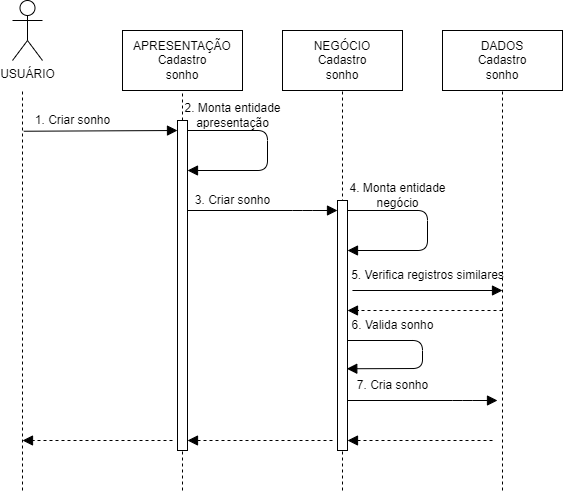

The diagram above was exported from draw.io. Its source (the exported page's mxGraphModel, read from the mxfile embedded in the PNG):
<mxGraphModel dx="1926" dy="984" grid="1" gridSize="10" guides="1" tooltips="1" connect="1" arrows="1" fold="1" page="1" pageScale="1" pageWidth="850" pageHeight="1100" math="0" shadow="0">
  <root>
    <mxCell id="0" />
    <mxCell id="1" parent="0" />
    <mxCell id="9" value="" style="endArrow=none;startArrow=none;endFill=0;startFill=0;endSize=8;html=1;verticalAlign=bottom;dashed=1;labelBackgroundColor=none;" edge="1" parent="1">
      <mxGeometry width="160" relative="1" as="geometry">
        <mxPoint x="120" y="560" as="sourcePoint" />
        <mxPoint x="119.99999999999977" y="160" as="targetPoint" />
      </mxGeometry>
    </mxCell>
    <mxCell id="10" value="USUÁRIO" style="shape=umlActor;verticalLabelPosition=bottom;verticalAlign=top;html=1;" vertex="1" parent="1">
      <mxGeometry x="110" y="70" width="30" height="60" as="geometry" />
    </mxCell>
    <mxCell id="11" value="" style="endArrow=none;startArrow=none;endFill=0;startFill=0;endSize=8;html=1;verticalAlign=bottom;dashed=1;labelBackgroundColor=none;" edge="1" parent="1" source="24">
      <mxGeometry width="160" relative="1" as="geometry">
        <mxPoint x="280" y="440" as="sourcePoint" />
        <mxPoint x="279.9999999999998" y="159.9999999999999" as="targetPoint" />
      </mxGeometry>
    </mxCell>
    <mxCell id="13" value="" style="endArrow=none;startArrow=none;endFill=0;startFill=0;endSize=8;html=1;verticalAlign=bottom;dashed=1;labelBackgroundColor=none;" edge="1" parent="1">
      <mxGeometry width="160" relative="1" as="geometry">
        <mxPoint x="440" y="560" as="sourcePoint" />
        <mxPoint x="439.9999999999998" y="159.9999999999999" as="targetPoint" />
      </mxGeometry>
    </mxCell>
    <mxCell id="14" value="APRESENTAÇÃO&lt;br&gt;Cadastro&lt;br&gt;sonho" style="whiteSpace=wrap;html=1;" vertex="1" parent="1">
      <mxGeometry x="220" y="100" width="120" height="60" as="geometry" />
    </mxCell>
    <mxCell id="16" value="" style="endArrow=none;startArrow=none;endFill=0;startFill=0;endSize=8;html=1;verticalAlign=bottom;dashed=1;labelBackgroundColor=none;" edge="1" parent="1">
      <mxGeometry width="160" relative="1" as="geometry">
        <mxPoint x="600" y="560" as="sourcePoint" />
        <mxPoint x="599.9999999999998" y="159.9999999999999" as="targetPoint" />
      </mxGeometry>
    </mxCell>
    <mxCell id="18" value="NEGÓCIO&lt;br&gt;Cadastro&lt;br&gt;sonho" style="whiteSpace=wrap;html=1;" vertex="1" parent="1">
      <mxGeometry x="380" y="100" width="120" height="60" as="geometry" />
    </mxCell>
    <mxCell id="19" value="DADOS&lt;br&gt;Cadastro&lt;br&gt;sonho" style="whiteSpace=wrap;html=1;" vertex="1" parent="1">
      <mxGeometry x="540" y="100" width="120" height="60" as="geometry" />
    </mxCell>
    <mxCell id="20" value="" style="endArrow=block;startArrow=none;endFill=1;startFill=0;endSize=8;html=1;verticalAlign=bottom;labelBackgroundColor=none;exitX=0.013;exitY=0.858;exitDx=0;exitDy=0;exitPerimeter=0;" edge="1" parent="1" source="29">
      <mxGeometry width="160" relative="1" as="geometry">
        <mxPoint x="125" y="200" as="sourcePoint" />
        <mxPoint x="275" y="200" as="targetPoint" />
      </mxGeometry>
    </mxCell>
    <mxCell id="21" value="" style="endArrow=block;startArrow=none;endFill=1;startFill=0;endSize=8;html=1;verticalAlign=bottom;labelBackgroundColor=none;" edge="1" parent="1">
      <mxGeometry width="160" relative="1" as="geometry">
        <mxPoint x="285" y="199.9999999999999" as="sourcePoint" />
        <mxPoint x="285" y="240" as="targetPoint" />
        <Array as="points">
          <mxPoint x="365" y="200" />
          <mxPoint x="365" y="240" />
        </Array>
      </mxGeometry>
    </mxCell>
    <mxCell id="22" value="" style="endArrow=block;startArrow=none;endFill=1;startFill=0;endSize=8;html=1;verticalAlign=bottom;labelBackgroundColor=none;" edge="1" parent="1" source="24" target="26">
      <mxGeometry width="160" relative="1" as="geometry">
        <mxPoint x="290" y="280" as="sourcePoint" />
        <mxPoint x="410" y="280" as="targetPoint" />
        <Array as="points">
          <mxPoint x="400" y="280" />
        </Array>
      </mxGeometry>
    </mxCell>
    <mxCell id="23" value="" style="endArrow=block;startArrow=none;endFill=1;startFill=0;endSize=8;html=1;verticalAlign=bottom;labelBackgroundColor=none;" edge="1" parent="1">
      <mxGeometry width="160" relative="1" as="geometry">
        <mxPoint x="445" y="279.9999999999999" as="sourcePoint" />
        <mxPoint x="445" y="320" as="targetPoint" />
        <Array as="points">
          <mxPoint x="525" y="280" />
          <mxPoint x="525" y="320" />
        </Array>
      </mxGeometry>
    </mxCell>
    <mxCell id="25" value="" style="endArrow=none;startArrow=none;endFill=0;startFill=0;endSize=8;html=1;verticalAlign=bottom;dashed=1;labelBackgroundColor=none;" edge="1" parent="1" target="24">
      <mxGeometry width="160" relative="1" as="geometry">
        <mxPoint x="280" y="560" as="sourcePoint" />
        <mxPoint x="279.9999999999998" y="159.9999999999999" as="targetPoint" />
      </mxGeometry>
    </mxCell>
    <mxCell id="24" value="" style="html=1;points=[];perimeter=orthogonalPerimeter;" vertex="1" parent="1">
      <mxGeometry x="275" y="190" width="10" height="330" as="geometry" />
    </mxCell>
    <mxCell id="26" value="" style="html=1;points=[];perimeter=orthogonalPerimeter;" vertex="1" parent="1">
      <mxGeometry x="435" y="270" width="10" height="250" as="geometry" />
    </mxCell>
    <mxCell id="27" value="" style="endArrow=block;startArrow=none;endFill=1;startFill=0;endSize=8;html=1;verticalAlign=bottom;labelBackgroundColor=none;exitX=0.083;exitY=1;exitDx=0;exitDy=0;exitPerimeter=0;" edge="1" parent="1" source="34">
      <mxGeometry width="160" relative="1" as="geometry">
        <mxPoint x="450" y="360" as="sourcePoint" />
        <mxPoint x="600" y="360" as="targetPoint" />
      </mxGeometry>
    </mxCell>
    <mxCell id="28" value="" style="endArrow=block;startArrow=none;endFill=1;startFill=0;endSize=8;html=1;verticalAlign=bottom;dashed=1;labelBackgroundColor=none;" edge="1" parent="1">
      <mxGeometry width="160" relative="1" as="geometry">
        <mxPoint x="600" y="380" as="sourcePoint" />
        <mxPoint x="444.9999999999998" y="380" as="targetPoint" />
      </mxGeometry>
    </mxCell>
    <mxCell id="29" value="1. Criar sonho" style="text;html=1;align=center;verticalAlign=middle;resizable=0;points=[];autosize=1;strokeColor=none;fillColor=none;" vertex="1" parent="1">
      <mxGeometry x="120" y="175" width="100" height="30" as="geometry" />
    </mxCell>
    <mxCell id="30" value="2. Monta entidade&lt;br&gt;apresentação" style="text;html=1;align=center;verticalAlign=middle;resizable=0;points=[];autosize=1;strokeColor=none;fillColor=none;" vertex="1" parent="1">
      <mxGeometry x="270" y="165" width="120" height="40" as="geometry" />
    </mxCell>
    <mxCell id="31" value="3. Criar sonho" style="text;html=1;align=center;verticalAlign=middle;resizable=0;points=[];autosize=1;strokeColor=none;fillColor=none;" vertex="1" parent="1">
      <mxGeometry x="280" y="255" width="100" height="30" as="geometry" />
    </mxCell>
    <mxCell id="32" value="4. Monta entidade&lt;br&gt;negócio" style="text;html=1;align=center;verticalAlign=middle;resizable=0;points=[];autosize=1;strokeColor=none;fillColor=none;" vertex="1" parent="1">
      <mxGeometry x="435" y="245" width="120" height="40" as="geometry" />
    </mxCell>
    <mxCell id="34" value="5. Verifica registros similares" style="text;html=1;align=center;verticalAlign=middle;resizable=0;points=[];autosize=1;strokeColor=none;fillColor=none;" vertex="1" parent="1">
      <mxGeometry x="435" y="330" width="180" height="30" as="geometry" />
    </mxCell>
    <mxCell id="36" value="" style="endArrow=block;startArrow=none;endFill=1;startFill=0;endSize=8;html=1;verticalAlign=bottom;labelBackgroundColor=none;entryX=0.929;entryY=0.673;entryDx=0;entryDy=0;entryPerimeter=0;" edge="1" parent="1" target="26">
      <mxGeometry width="160" relative="1" as="geometry">
        <mxPoint x="445" y="410" as="sourcePoint" />
        <mxPoint x="600" y="410" as="targetPoint" />
        <Array as="points">
          <mxPoint x="520" y="410" />
          <mxPoint x="520" y="438" />
        </Array>
      </mxGeometry>
    </mxCell>
    <mxCell id="37" value="6. Valida sonho" style="text;html=1;align=center;verticalAlign=middle;resizable=0;points=[];autosize=1;strokeColor=none;fillColor=none;" vertex="1" parent="1">
      <mxGeometry x="435" y="380" width="110" height="30" as="geometry" />
    </mxCell>
    <mxCell id="39" value="" style="endArrow=block;startArrow=none;endFill=1;startFill=0;endSize=8;html=1;verticalAlign=bottom;dashed=1;labelBackgroundColor=none;" edge="1" parent="1">
      <mxGeometry width="160" relative="1" as="geometry">
        <mxPoint x="430" y="510" as="sourcePoint" />
        <mxPoint x="284.9999999999998" y="510" as="targetPoint" />
      </mxGeometry>
    </mxCell>
    <mxCell id="40" value="" style="endArrow=block;startArrow=none;endFill=1;startFill=0;endSize=8;html=1;verticalAlign=bottom;dashed=1;labelBackgroundColor=none;" edge="1" parent="1">
      <mxGeometry width="160" relative="1" as="geometry">
        <mxPoint x="270" y="510" as="sourcePoint" />
        <mxPoint x="119.99999999999977" y="510" as="targetPoint" />
      </mxGeometry>
    </mxCell>
    <mxCell id="41" value="" style="endArrow=block;startArrow=none;endFill=1;startFill=0;endSize=8;html=1;verticalAlign=bottom;labelBackgroundColor=none;" edge="1" parent="1">
      <mxGeometry width="160" relative="1" as="geometry">
        <mxPoint x="445" y="470" as="sourcePoint" />
        <mxPoint x="595" y="470" as="targetPoint" />
        <Array as="points">
          <mxPoint x="560" y="470" />
        </Array>
      </mxGeometry>
    </mxCell>
    <mxCell id="42" value="7. Cria sonho" style="text;html=1;align=center;verticalAlign=middle;resizable=0;points=[];autosize=1;strokeColor=none;fillColor=none;" vertex="1" parent="1">
      <mxGeometry x="445" y="440" width="90" height="30" as="geometry" />
    </mxCell>
    <mxCell id="43" value="" style="endArrow=block;startArrow=none;endFill=1;startFill=0;endSize=8;html=1;verticalAlign=bottom;dashed=1;labelBackgroundColor=none;" edge="1" parent="1">
      <mxGeometry width="160" relative="1" as="geometry">
        <mxPoint x="590" y="510" as="sourcePoint" />
        <mxPoint x="444.9999999999998" y="510" as="targetPoint" />
      </mxGeometry>
    </mxCell>
  </root>
</mxGraphModel>